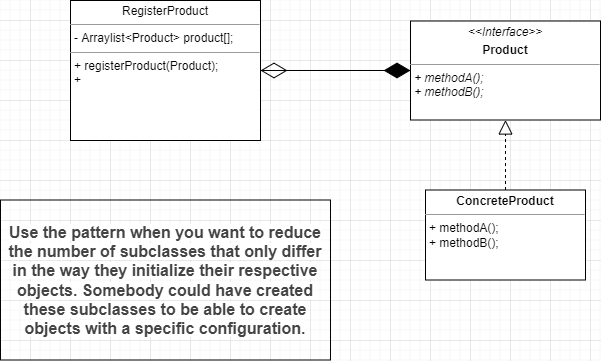

The diagram above was exported from draw.io. Its source (the exported page's mxGraphModel, read from the mxfile embedded in the PNG):
<mxGraphModel dx="690" dy="618" grid="1" gridSize="10" guides="1" tooltips="1" connect="1" arrows="1" fold="1" page="1" pageScale="1" pageWidth="827" pageHeight="1169" math="0" shadow="0">
  <root>
    <mxCell id="WIyWlLk6GJQsqaUBKTNV-0" />
    <mxCell id="WIyWlLk6GJQsqaUBKTNV-1" parent="WIyWlLk6GJQsqaUBKTNV-0" />
    <mxCell id="nt7Zl0S0CGPc7xsVSuDr-0" value="&lt;p style=&quot;margin: 0px ; margin-top: 4px ; text-align: center&quot;&gt;&lt;i&gt;&amp;lt;&amp;lt;Interface&amp;gt;&amp;gt;&lt;/i&gt;&lt;br&gt;&lt;/p&gt;&lt;p style=&quot;margin: 0px ; margin-top: 4px ; text-align: center&quot;&gt;&lt;b&gt;Product&lt;/b&gt;&lt;/p&gt;&lt;hr size=&quot;1&quot;&gt;&lt;p style=&quot;margin: 0px ; margin-left: 4px&quot;&gt;&lt;i&gt;+ methodA();&lt;/i&gt;&lt;/p&gt;&lt;p style=&quot;margin: 0px ; margin-left: 4px&quot;&gt;&lt;i&gt;+ methodB();&lt;/i&gt;&lt;/p&gt;" style="verticalAlign=top;align=left;overflow=fill;fontSize=12;fontFamily=Helvetica;html=1;" parent="WIyWlLk6GJQsqaUBKTNV-1" vertex="1">
      <mxGeometry x="500" y="360.5" width="190" height="99" as="geometry" />
    </mxCell>
    <mxCell id="nt7Zl0S0CGPc7xsVSuDr-1" value="&lt;p style=&quot;margin: 0px ; margin-top: 4px ; text-align: center&quot;&gt;&lt;b&gt;ConcreteProduct&lt;/b&gt;&lt;/p&gt;&lt;hr size=&quot;1&quot;&gt;&lt;p style=&quot;margin: 0px ; margin-left: 4px&quot;&gt;+ methodA();&lt;/p&gt;&lt;p style=&quot;margin: 0px ; margin-left: 4px&quot;&gt;+ methodB();&lt;/p&gt;" style="verticalAlign=top;align=left;overflow=fill;fontSize=12;fontFamily=Helvetica;html=1;" parent="WIyWlLk6GJQsqaUBKTNV-1" vertex="1">
      <mxGeometry x="515" y="529.5" width="160" height="90" as="geometry" />
    </mxCell>
    <mxCell id="nt7Zl0S0CGPc7xsVSuDr-2" value="" style="endArrow=block;dashed=1;endFill=0;endSize=12;html=1;rounded=0;exitX=0.5;exitY=0;exitDx=0;exitDy=0;" parent="WIyWlLk6GJQsqaUBKTNV-1" source="nt7Zl0S0CGPc7xsVSuDr-1" target="nt7Zl0S0CGPc7xsVSuDr-0" edge="1">
      <mxGeometry width="160" relative="1" as="geometry">
        <mxPoint x="520" y="519.5" as="sourcePoint" />
        <mxPoint x="680" y="519.5" as="targetPoint" />
      </mxGeometry>
    </mxCell>
    <mxCell id="nt7Zl0S0CGPc7xsVSuDr-3" value="&lt;p style=&quot;margin: 0px ; margin-top: 4px ; text-align: center&quot;&gt;RegisterProduct&lt;/p&gt;&lt;hr size=&quot;1&quot;&gt;&lt;p style=&quot;margin: 0px ; margin-left: 4px&quot;&gt;- Arraylist&amp;lt;Product&amp;gt; product[];&lt;/p&gt;&lt;hr size=&quot;1&quot;&gt;&lt;p style=&quot;margin: 0px ; margin-left: 4px&quot;&gt;+ registerProduct(Product);&lt;/p&gt;&lt;p style=&quot;margin: 0px ; margin-left: 4px&quot;&gt;+&amp;nbsp;&lt;/p&gt;" style="verticalAlign=top;align=left;overflow=fill;fontSize=12;fontFamily=Helvetica;html=1;" parent="WIyWlLk6GJQsqaUBKTNV-1" vertex="1">
      <mxGeometry x="160" y="340" width="190" height="140" as="geometry" />
    </mxCell>
    <mxCell id="nt7Zl0S0CGPc7xsVSuDr-4" value="" style="endArrow=diamondThin;endFill=1;endSize=24;html=1;rounded=0;exitX=1;exitY=0.5;exitDx=0;exitDy=0;" parent="WIyWlLk6GJQsqaUBKTNV-1" source="nt7Zl0S0CGPc7xsVSuDr-3" target="nt7Zl0S0CGPc7xsVSuDr-0" edge="1">
      <mxGeometry width="160" relative="1" as="geometry">
        <mxPoint x="480" y="469.5" as="sourcePoint" />
        <mxPoint x="640" y="469.5" as="targetPoint" />
      </mxGeometry>
    </mxCell>
    <mxCell id="nt7Zl0S0CGPc7xsVSuDr-5" value="" style="endArrow=diamondThin;endFill=0;endSize=24;html=1;rounded=0;exitX=0;exitY=0.5;exitDx=0;exitDy=0;entryX=1;entryY=0.5;entryDx=0;entryDy=0;" parent="WIyWlLk6GJQsqaUBKTNV-1" source="nt7Zl0S0CGPc7xsVSuDr-0" target="nt7Zl0S0CGPc7xsVSuDr-3" edge="1">
      <mxGeometry width="160" relative="1" as="geometry">
        <mxPoint x="480" y="469.5" as="sourcePoint" />
        <mxPoint x="640" y="469.5" as="targetPoint" />
      </mxGeometry>
    </mxCell>
    <mxCell id="nt7Zl0S0CGPc7xsVSuDr-6" value="&lt;span style=&quot;color: rgb(68 , 68 , 68) ; font-family: &amp;#34;pt sans&amp;#34; , sans-serif ; font-size: 16px ; font-weight: 700 ; text-align: left ; background-color: rgb(255 , 255 , 255)&quot;&gt;Use the pattern when you want to reduce the number of subclasses that only differ in the way they initialize their respective objects. Somebody could have created these subclasses to be able to create objects with a specific configuration.&lt;/span&gt;" style="text;html=1;strokeColor=#030303;fillColor=none;align=center;verticalAlign=middle;whiteSpace=wrap;rounded=0;" parent="WIyWlLk6GJQsqaUBKTNV-1" vertex="1">
      <mxGeometry x="90" y="539.5" width="330" height="160" as="geometry" />
    </mxCell>
  </root>
</mxGraphModel>